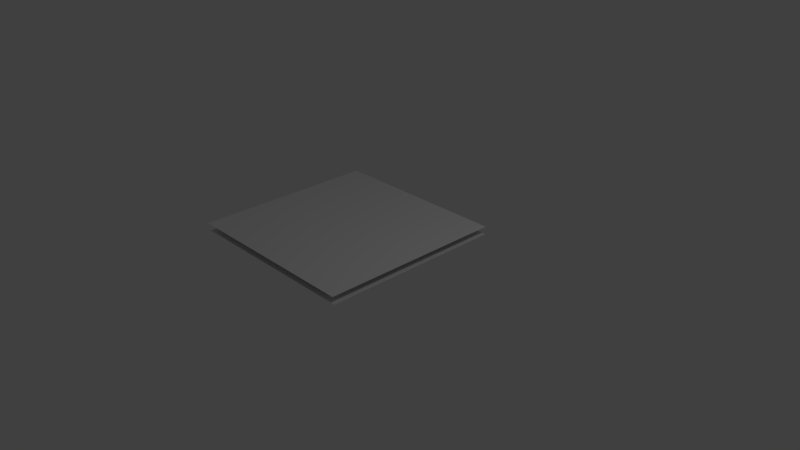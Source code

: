 # Source: ilmastointi_juttu.blend  (saved by Blender 2.79.0; exported with 4.5.12 LTS)
import bpy
from mathutils import Matrix  # noqa: F401  (used for matrix-valued properties, if any)

bpy.ops.wm.read_factory_settings(use_empty=True)
scene = bpy.context.scene
scene.name = 'Scene'

# ---- collections
col_collection_1 = bpy.data.collections.new('Collection 1'); scene.collection.children.link(col_collection_1)

# ---- images (referenced by path relative to the original .blend; pixels are not part of the script)
import os
ASSET_DIR = os.environ.get("B2B_ASSET_DIR", "")  # directory of the original .blend (textures are referenced by path, not embedded)
HERE = os.path.dirname(os.path.abspath(__file__))  # packed textures are extracted next to this script under _unpacked/

def load_image(name, relpath, width, height, colorspace="sRGB"):
    """Load a texture the original file referenced (path relative to the .blend, or extracted next to this script)."""
    p = next((c for c in (os.path.join(HERE, relpath), os.path.join(ASSET_DIR, relpath)) if relpath and os.path.exists(c)), "")
    if p:
        img = bpy.data.images.load(p, check_existing=True)
        img.name = name
    else:  # same state as the original file: an image datablock whose file is absent (Cycles renders it pink)
        img = bpy.data.images.new(name, width, height)
        img.source = "FILE"
        img.filepath = "//" + (relpath or name)
    img.colorspace_settings.name = colorspace
    return img
img_ritila_png = load_image('ritila.png', 'ritila.png', 1024, 1024, 'Non-Color')

# ---- materials (node trees are filled in below, after node groups)
mat_material = bpy.data.materials.new('Material')
mat_material.alpha_threshold = 0.0
mat_material.roughness = 0.5
mat_material.line_color = (0.0, 0.0, 0.0, 1.0)
mat_material_006 = bpy.data.materials.new('Material.006')
mat_material_006.alpha_threshold = 0.0
mat_material_006.roughness = 0.5
mat_material_007 = bpy.data.materials.new('Material.007')
mat_material_007.alpha_threshold = 0.0
mat_material_007.roughness = 0.5

# ---- material node trees
mat_material_006.use_nodes = True; mat_material_006.node_tree.nodes.clear()
_N = mat_material_006.node_tree.nodes; _L = mat_material_006.node_tree.links
n0 = _N.new('ShaderNodeOutputMaterial'); n0.name = 'Material Output'; n0.location = (348, 300)
n1 = _N.new('ShaderNodeBsdfDiffuse'); n1.name = 'Diffuse BSDF'; n1.location = (58, 300)
n2 = _N.new('ShaderNodeTexImage'); n2.name = 'Image Texture.001'; n2.location = (-377, 405)
n2.width = 140
n3 = _N.new('ShaderNodeTexImage'); n3.name = 'Image Texture'; n3.location = (-467, 109)
n3.width = 140
n3.image = img_ritila_png
n4 = _N.new('ShaderNodeBump'); n4.name = 'Bump'; n4.location = (-122, 210)
n4.inputs[1].default_value = 0.2
n4.inputs[2].default_value = 1.0
_L.new(n1.outputs[0], n0.inputs[0])
_L.new(n4.outputs[0], n1.inputs[2])
_L.new(n3.outputs[0], n4.inputs[3])
n0.is_active_output = True
mat_material_007.use_nodes = True; mat_material_007.node_tree.nodes.clear()
_N = mat_material_007.node_tree.nodes; _L = mat_material_007.node_tree.links
n0 = _N.new('ShaderNodeOutputMaterial'); n0.name = 'Material Output'; n0.location = (300, 300)
n1 = _N.new('ShaderNodeBsdfDiffuse'); n1.name = 'Diffuse BSDF'; n1.location = (10, 300)
_L.new(n1.outputs[0], n0.inputs[0])
n0.is_active_output = True

# ---- world
world_world = bpy.data.worlds.new('World'); scene.world = world_world
world_world.color = (0.05088, 0.05088, 0.05088)
world_world.use_sun_shadow = False
world_world.sun_shadow_jitter_overblur = 0.0
world_world.cycles.sampling_method = 'MANUAL'

# ---- cameras
cam_camera = bpy.data.cameras.new('Camera')
cam_camera.clip_end = 100.0
cam_camera.lens = 35.0
cam_camera.sensor_width = 32.0
cam_camera.sensor_height = 18.0
cam_camera.ortho_scale = 7.314
cam_camera.dof.focus_distance = 0.0

# ---- lights
light_lamp = bpy.data.lights.new('Lamp', 'POINT')
light_lamp.transmission_factor = 0.0
light_lamp.cutoff_distance = 30.0
light_lamp.energy = 100.0
light_lamp.shadow_buffer_clip_start = 1.001
light_lamp.shadow_soft_size = 0.1
light_lamp.shadow_maximum_resolution = 0.006
light_lamp.use_absolute_resolution = True

# ---- meshes
me_cube_001 = bpy.data.meshes.new('Cube.001')
me_cube_001.from_pydata([(-1.0, -1.0, 0.7058), (-1.0, 1.0, 0.7058), (1.0, -1.0, 0.7058), (1.0, 1.0, 0.7058), (-4.978, 4.978, 0.4596), (-4.978, -4.978, 0.4596), (4.978, 4.978, 0.4596), (4.978, -4.978, 0.4596), (-4.978, 4.978, 0.4596), (-4.978, -4.978, 0.4596), (4.978, 4.978, 0.4596), (4.978, -4.978, 0.4596), (-4.94, 4.94, 0.4596), (-4.94, -4.94, 0.4596), (4.94, 4.94, 0.4596), (4.94, -4.94, 0.4596), (-4.978, 4.978, 0.4596), (-4.978, -4.978, 0.4596), (4.978, 4.978, 0.4596), (4.978, -4.978, 0.4596), (-4.94, 4.94, 0.4596), (-4.94, -4.94, 0.4596), (4.94, 4.94, 0.4596), (4.94, -4.94, 0.4596), (-1.0, -1.0, 0.8728), (-1.0, 1.0, 0.8728), (1.0, -1.0, 0.8728), (1.0, 1.0, 0.8728), (-5.062, -5.058, 0.8819), (4.975, -5.058, 0.8819), (-5.062, 4.979, 0.8819), (4.975, 4.979, 0.8819), (-4.33, 4.247, 0.8819), (-4.33, -4.326, 0.8819), (4.243, -4.326, 0.8819), (4.243, 4.247, 0.8819)], [], [(1, 3, 6, 4), (4, 6, 10, 8), (0, 1, 4, 5), (3, 2, 7, 6), (2, 0, 5, 7), (10, 11, 19, 18), (6, 7, 11, 10), (5, 4, 8, 9), (7, 5, 9, 11), (14, 15, 23, 22), (9, 8, 16, 17), (11, 9, 17, 19), (8, 10, 18, 16), (12, 13, 17, 16), (14, 12, 16, 18), (15, 14, 18, 19), (13, 15, 19, 17), (20, 22, 23, 21), (13, 12, 20, 21), (15, 13, 21, 23), (12, 14, 22, 20), (0, 2, 26, 24), (3, 1, 25, 27), (2, 3, 27, 26), (1, 0, 24, 25), (33, 34, 35, 32), (33, 32, 30, 28), (34, 33, 28, 29), (35, 34, 29, 31), (32, 35, 31, 30)])
me_cube_001.polygons.foreach_set('material_index', [0, 0, 0, 0, 0, 0, 0, 0, 0, 0, 0, 0, 0, 0, 0, 0, 0, 0, 0, 0, 0, 0, 0, 0, 0, 1, 2, 2, 2, 2])
_uv = me_cube_001.uv_layers.new(name='UVMap')
_uv.uv.foreach_set('vector', [0.0, 0.0, 0.0, 0.0, 0.0, 0.0, 0.0, 0.0, 0.0, 0.0, 0.0, 0.0, 0.0, 0.0, 0.0, 0.0, 0.0, 0.0, 0.0, 0.0, 0.0, 0.0, 0.0, 0.0, 0.0, 0.0, 0.0, 0.0, 0.0, 0.0, 0.0, 0.0, 0.0, 0.0, 0.0, 0.0, 0.0, 0.0, 0.0, 0.0, 0.0, 0.0, 0.0, 0.0, 0.0, 0.0, 0.0, 0.0, 0.0, 0.0, 0.0, 0.0, 0.0, 0.0, 0.0, 0.0, 0.0, 0.0, 0.0, 0.0, 0.0, 0.0, 0.0, 0.0, 0.0, 0.0, 0.0, 0.0, 0.0, 0.0, 0.0, 0.0, 0.0, 0.0, 0.0, 0.0, 0.0, 0.0, 0.0, 0.0, 0.0, 0.0, 0.0, 0.0, 0.0, 0.0, 0.0, 0.0, 0.0, 0.0, 0.0, 0.0, 0.0, 0.0, 0.0, 0.0, 0.0, 0.0, 0.0, 0.0, 0.0, 0.0, 0.0, 0.0, 0.0, 0.0, 0.0, 0.0, 0.0, 0.0, 0.0, 0.0, 0.0, 0.0, 0.0, 0.0, 0.0, 0.0, 0.0, 0.0, 0.0, 0.0, 0.0, 0.0, 0.0, 0.0, 0.0, 0.0, 0.0, 0.0, 0.0, 0.0, 0.0, 0.0, 0.0, 0.0, 0.0, 0.0, 0.0, 0.0, 0.0, 0.0, 0.0, 0.0, 0.0, 0.0, 0.0, 0.0, 0.0, 0.0, 0.0, 0.0, 0.0, 0.0, 0.0, 0.0, 0.0, 0.0, 0.0, 0.0, 0.0, 0.0, 0.0, 0.0, 0.0, 0.0, 0.0, 0.0, 0.0, 0.0, 0.0, 0.0, 0.0, 0.0, 0.0, 0.0, 0.0, 0.0, 0.0, 0.0, 0.0, 0.0, 0.0, 0.0, 0.0, 0.0, 0.0, 0.0, 0.0, 0.0, 0.0, 0.0, 0.0, 0.0, 0.0, 0.0, 0.0, 0.0, 0.0, 0.0, 0.0001, 0.0001, 0.9999, 9.998e-05, 0.9999, 0.9999, 9.998e-05, 0.9999, 0.07302, 0.07302, 0.07302, 0.927, 9.998e-05, 0.9999, 0.0001, 9.998e-05, 0.927, 0.07302, 0.07302, 0.07302, 0.0001, 9.998e-05, 0.9999, 9.998e-05, 0.927, 0.927, 0.927, 0.07302, 0.9999, 9.998e-05, 0.9999, 0.9999, 0.07302, 0.927, 0.927, 0.927, 0.9999, 0.9999, 9.998e-05, 0.9999])
me_cube_001.materials.append(mat_material)
me_cube_001.materials.append(mat_material_006)
me_cube_001.materials.append(mat_material_007)
me_cube_001.use_remesh_preserve_volume = False
me_cube_001.use_remesh_preserve_attributes = False
me_cube_001.use_mirror_vertex_groups = False
me_cube_001.update()

# ---- objects
ob_cube_001 = bpy.data.objects.new('Cube.001', me_cube_001)
ob_lamp = bpy.data.objects.new('Lamp', light_lamp)
ob_camera = bpy.data.objects.new('Camera', cam_camera)

# ---- transforms, parenting, visibility, modifiers, constraints
ob_cube_001.location = (-0.4379, 0.01315, 0.02534)
ob_cube_001.scale = (0.2563, 0.2563, 0.2563)
ob_cube_001.lineart.crease_threshold = 0.0
ob_lamp.location = (4.076, 1.005, 5.904)
ob_lamp.rotation_euler = (0.6503, 0.05522, 1.866)
ob_lamp.lock_rotations_4d = False
ob_lamp.empty_display_type = 'ARROWS'
ob_lamp.color = (0.0, 0.0, 0.0, 0.0)
ob_lamp.lineart.crease_threshold = 0.0
ob_camera.location = (7.481, -6.508, 5.344)
ob_camera.rotation_euler = (1.109, 0.0, 0.8149)
ob_camera.lock_rotations_4d = False
ob_camera.empty_display_type = 'ARROWS'
ob_camera.color = (0.0, 0.0, 0.0, 0.0)
ob_camera.display_type = 'WIRE'
ob_camera.lineart.crease_threshold = 0.0

# ---- collection membership
col_collection_1.objects.link(ob_cube_001)
col_collection_1.objects.link(ob_lamp)
col_collection_1.objects.link(ob_camera)

# ---- scene / render settings (as saved in the file)
scene.camera = ob_camera
scene.frame_start = 1; scene.frame_end = 250; scene.frame_set(1)
scene.render.engine = 'CYCLES'
scene.render.resolution_percentage = 50
scene.render.dither_intensity = 0.0
scene.cycles.use_denoising = False
scene.cycles.samples = 128
scene.cycles.sampling_pattern = 'TABULATED_SOBOL'
scene.cycles.use_adaptive_sampling = False
scene.cycles.use_light_tree = False
scene.cycles.blur_glossy = 0.0
scene.cycles.sample_clamp_indirect = 0.0
scene.view_settings.view_transform = 'Standard'
bpy.context.view_layer.update()
